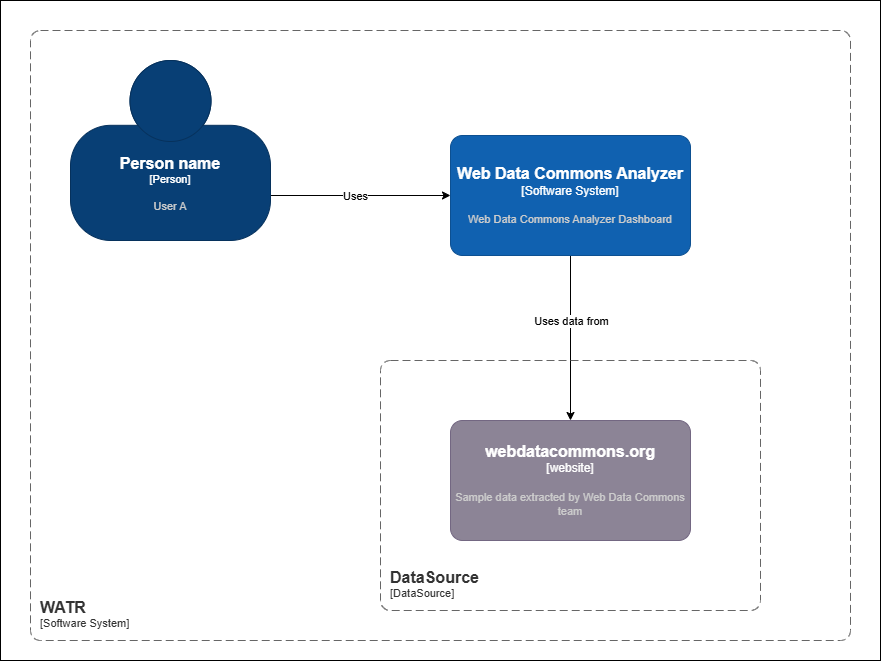

The diagram above was exported from draw.io. Its source (the exported page's mxGraphModel, read from the mxfile embedded in the PNG):
<mxGraphModel dx="1762" dy="984" grid="1" gridSize="10" guides="1" tooltips="1" connect="1" arrows="1" fold="1" page="1" pageScale="1" pageWidth="827" pageHeight="1169" math="0" shadow="0">
  <root>
    <mxCell id="0" />
    <mxCell id="1" parent="0" />
    <mxCell id="74L9jg5Pd3Jdnb2tWq1B-14" value="" style="rounded=0;whiteSpace=wrap;html=1;fillColor=none;" vertex="1" parent="1">
      <mxGeometry x="-30" y="120" width="880" height="660" as="geometry" />
    </mxCell>
    <mxCell id="74L9jg5Pd3Jdnb2tWq1B-5" style="edgeStyle=orthogonalEdgeStyle;rounded=0;orthogonalLoop=1;jettySize=auto;html=1;exitX=1;exitY=0.75;exitDx=0;exitDy=0;exitPerimeter=0;" edge="1" parent="1" source="74L9jg5Pd3Jdnb2tWq1B-2" target="74L9jg5Pd3Jdnb2tWq1B-3">
      <mxGeometry relative="1" as="geometry" />
    </mxCell>
    <mxCell id="74L9jg5Pd3Jdnb2tWq1B-6" value="Uses" style="edgeLabel;html=1;align=center;verticalAlign=middle;resizable=0;points=[];" vertex="1" connectable="0" parent="74L9jg5Pd3Jdnb2tWq1B-5">
      <mxGeometry x="-0.0622" relative="1" as="geometry">
        <mxPoint as="offset" />
      </mxGeometry>
    </mxCell>
    <object placeholders="1" c4Name="Person name" c4Type="Person" c4Description="User A" label="&lt;font style=&quot;font-size: 16px&quot;&gt;&lt;b&gt;%c4Name%&lt;/b&gt;&lt;/font&gt;&lt;div&gt;[%c4Type%]&lt;/div&gt;&lt;br&gt;&lt;div&gt;&lt;font style=&quot;font-size: 11px&quot;&gt;&lt;font color=&quot;#cccccc&quot;&gt;%c4Description%&lt;/font&gt;&lt;/div&gt;" id="74L9jg5Pd3Jdnb2tWq1B-2">
      <mxCell style="html=1;fontSize=11;dashed=0;whiteSpace=wrap;fillColor=#083F75;strokeColor=#06315C;fontColor=#ffffff;shape=mxgraph.c4.person2;align=center;metaEdit=1;points=[[0.5,0,0],[1,0.5,0],[1,0.75,0],[0.75,1,0],[0.5,1,0],[0.25,1,0],[0,0.75,0],[0,0.5,0]];resizable=0;" vertex="1" parent="1">
        <mxGeometry x="40" y="180" width="200" height="180" as="geometry" />
      </mxCell>
    </object>
    <mxCell id="74L9jg5Pd3Jdnb2tWq1B-9" style="edgeStyle=orthogonalEdgeStyle;rounded=0;orthogonalLoop=1;jettySize=auto;html=1;exitX=0.5;exitY=1;exitDx=0;exitDy=0;exitPerimeter=0;" edge="1" parent="1" source="74L9jg5Pd3Jdnb2tWq1B-3" target="74L9jg5Pd3Jdnb2tWq1B-8">
      <mxGeometry relative="1" as="geometry" />
    </mxCell>
    <mxCell id="74L9jg5Pd3Jdnb2tWq1B-10" value="Uses data from" style="edgeLabel;html=1;align=center;verticalAlign=middle;resizable=0;points=[];" vertex="1" connectable="0" parent="74L9jg5Pd3Jdnb2tWq1B-9">
      <mxGeometry x="-0.2" relative="1" as="geometry">
        <mxPoint as="offset" />
      </mxGeometry>
    </mxCell>
    <object placeholders="1" c4Name="Web Data Commons Analyzer" c4Type="Software System" c4Description="Web Data Commons Analyzer Dashboard" label="&lt;font style=&quot;font-size: 16px&quot;&gt;&lt;b&gt;%c4Name%&lt;/b&gt;&lt;/font&gt;&lt;div&gt;[%c4Type%]&lt;/div&gt;&lt;br&gt;&lt;div&gt;&lt;font style=&quot;font-size: 11px&quot;&gt;&lt;font color=&quot;#cccccc&quot;&gt;%c4Description%&lt;/font&gt;&lt;/div&gt;" id="74L9jg5Pd3Jdnb2tWq1B-3">
      <mxCell style="rounded=1;whiteSpace=wrap;html=1;labelBackgroundColor=none;fillColor=#1061B0;fontColor=#ffffff;align=center;arcSize=10;strokeColor=#0D5091;metaEdit=1;resizable=0;points=[[0.25,0,0],[0.5,0,0],[0.75,0,0],[1,0.25,0],[1,0.5,0],[1,0.75,0],[0.75,1,0],[0.5,1,0],[0.25,1,0],[0,0.75,0],[0,0.5,0],[0,0.25,0]];" vertex="1" parent="1">
        <mxGeometry x="420" y="255" width="240" height="120" as="geometry" />
      </mxCell>
    </object>
    <object placeholders="1" c4Name="webdatacommons.org" c4Type="website" c4Description="Sample data extracted by Web Data Commons team" label="&lt;font style=&quot;font-size: 16px&quot;&gt;&lt;b&gt;%c4Name%&lt;/b&gt;&lt;/font&gt;&lt;div&gt;[%c4Type%]&lt;/div&gt;&lt;br&gt;&lt;div&gt;&lt;font style=&quot;font-size: 11px&quot;&gt;&lt;font color=&quot;#cccccc&quot;&gt;%c4Description%&lt;/font&gt;&lt;/div&gt;" id="74L9jg5Pd3Jdnb2tWq1B-8">
      <mxCell style="rounded=1;whiteSpace=wrap;html=1;labelBackgroundColor=none;fillColor=#8C8496;fontColor=#ffffff;align=center;arcSize=10;strokeColor=#736782;metaEdit=1;resizable=0;points=[[0.25,0,0],[0.5,0,0],[0.75,0,0],[1,0.25,0],[1,0.5,0],[1,0.75,0],[0.75,1,0],[0.5,1,0],[0.25,1,0],[0,0.75,0],[0,0.5,0],[0,0.25,0]];" vertex="1" parent="1">
        <mxGeometry x="420" y="540" width="240" height="120" as="geometry" />
      </mxCell>
    </object>
    <object placeholders="1" c4Name="WATR" c4Type="SystemScopeBoundary" c4Application="Software System" label="&lt;font style=&quot;font-size: 16px&quot;&gt;&lt;b&gt;&lt;div style=&quot;text-align: left&quot;&gt;%c4Name%&lt;/div&gt;&lt;/b&gt;&lt;/font&gt;&lt;div style=&quot;text-align: left&quot;&gt;[%c4Application%]&lt;/div&gt;" id="74L9jg5Pd3Jdnb2tWq1B-11">
      <mxCell style="rounded=1;fontSize=11;whiteSpace=wrap;html=1;dashed=1;arcSize=20;fillColor=none;strokeColor=#666666;fontColor=#333333;labelBackgroundColor=none;align=left;verticalAlign=bottom;labelBorderColor=none;spacingTop=0;spacing=10;dashPattern=8 4;metaEdit=1;rotatable=0;perimeter=rectanglePerimeter;noLabel=0;labelPadding=0;allowArrows=0;connectable=0;expand=0;recursiveResize=0;editable=1;pointerEvents=0;absoluteArcSize=1;points=[[0.25,0,0],[0.5,0,0],[0.75,0,0],[1,0.25,0],[1,0.5,0],[1,0.75,0],[0.75,1,0],[0.5,1,0],[0.25,1,0],[0,0.75,0],[0,0.5,0],[0,0.25,0]];" vertex="1" parent="1">
        <mxGeometry y="150" width="820" height="610" as="geometry" />
      </mxCell>
    </object>
    <object placeholders="1" c4Name="DataSource" c4Type="ContainerScopeBoundary" c4Application="DataSource" label="&lt;font style=&quot;font-size: 16px&quot;&gt;&lt;b&gt;&lt;div style=&quot;text-align: left&quot;&gt;%c4Name%&lt;/div&gt;&lt;/b&gt;&lt;/font&gt;&lt;div style=&quot;text-align: left&quot;&gt;[%c4Application%]&lt;/div&gt;" id="74L9jg5Pd3Jdnb2tWq1B-12">
      <mxCell style="rounded=1;fontSize=11;whiteSpace=wrap;html=1;dashed=1;arcSize=20;fillColor=none;strokeColor=#666666;fontColor=#333333;labelBackgroundColor=none;align=left;verticalAlign=bottom;labelBorderColor=none;spacingTop=0;spacing=10;dashPattern=8 4;metaEdit=1;rotatable=0;perimeter=rectanglePerimeter;noLabel=0;labelPadding=0;allowArrows=0;connectable=0;expand=0;recursiveResize=0;editable=1;pointerEvents=0;absoluteArcSize=1;points=[[0.25,0,0],[0.5,0,0],[0.75,0,0],[1,0.25,0],[1,0.5,0],[1,0.75,0],[0.75,1,0],[0.5,1,0],[0.25,1,0],[0,0.75,0],[0,0.5,0],[0,0.25,0]];" vertex="1" parent="1">
        <mxGeometry x="350" y="480" width="380" height="250" as="geometry" />
      </mxCell>
    </object>
  </root>
</mxGraphModel>